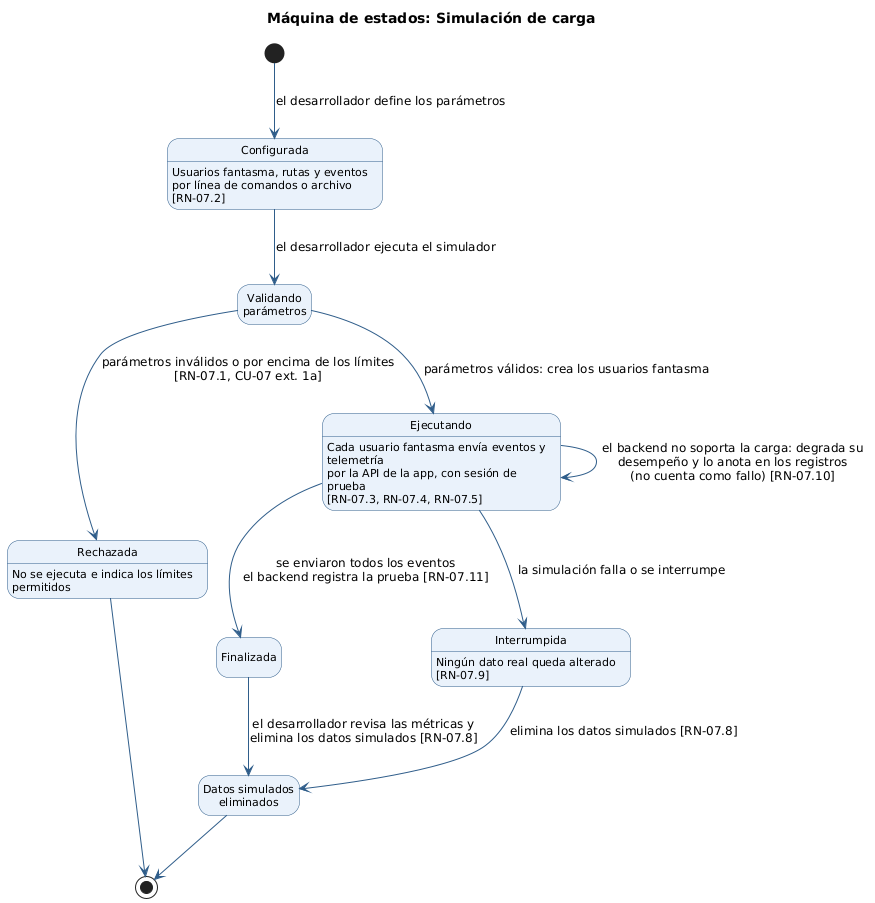

The diagram above was rendered by PlantUML. Its source (embedded in the PNG):
@startuml EST-09_Simulacion
' EST-09: Máquina de estados de una Simulación de carga
' Fuente: CU-07 (secciones 4 y 6); reglas RN-07.1, RN-07.2, RN-07.4, RN-07.5, RN-07.8 a RN-07.11

skinparam shadowing false
skinparam defaultFontName "DejaVu Sans"
skinparam defaultFontSize 12
skinparam wrapWidth 220
skinparam ArrowColor #2F5D8A
skinparam state {
  BackgroundColor #EAF2FB
  BorderColor #2F5D8A
  StartColor #2F5D8A
  EndColor #2F5D8A
  AttributeFontSize 11
}
skinparam note {
  BackgroundColor #FFF8E1
  BorderColor #C9A227
}
skinparam legend {
  BackgroundColor #FFF8E1
  BorderColor #C9A227
  FontSize 11
}
hide empty description

title Máquina de estados: Simulación de carga

state "Configurada" as Configurada
state "Validando\nparámetros" as Validando
state "Rechazada" as Rechazada
state "Ejecutando" as Ejecutando
state "Finalizada" as Finalizada
state "Interrumpida" as Interrumpida
state "Datos simulados\neliminados" as Eliminados

Configurada : Usuarios fantasma, rutas y eventos\npor línea de comandos o archivo [RN-07.2]
Rechazada : No se ejecuta e indica los límites permitidos
Ejecutando : Cada usuario fantasma envía eventos y telemetría\npor la API de la app, con sesión de prueba\n[RN-07.3, RN-07.4, RN-07.5]
Interrumpida : Ningún dato real queda alterado [RN-07.9]

[*] --> Configurada : el desarrollador define los parámetros
Configurada --> Validando : el desarrollador ejecuta el simulador
Validando --> Rechazada : parámetros inválidos o por encima de los límites\n[RN-07.1, CU-07 ext. 1a]
Validando --> Ejecutando : parámetros válidos: crea los usuarios fantasma
Ejecutando --> Ejecutando : el backend no soporta la carga: degrada su\ndesempeño y lo anota en los registros\n(no cuenta como fallo) [RN-07.10]
Ejecutando --> Finalizada : se enviaron todos los eventos\nel backend registra la prueba [RN-07.11]
Ejecutando --> Interrumpida : la simulación falla o se interrumpe
Finalizada --> Eliminados : el desarrollador revisa las métricas y\nelimina los datos simulados [RN-07.8]
Interrumpida --> Eliminados : elimina los datos simulados [RN-07.8]
Rechazada --> [*]
Eliminados --> [*]

@enduml